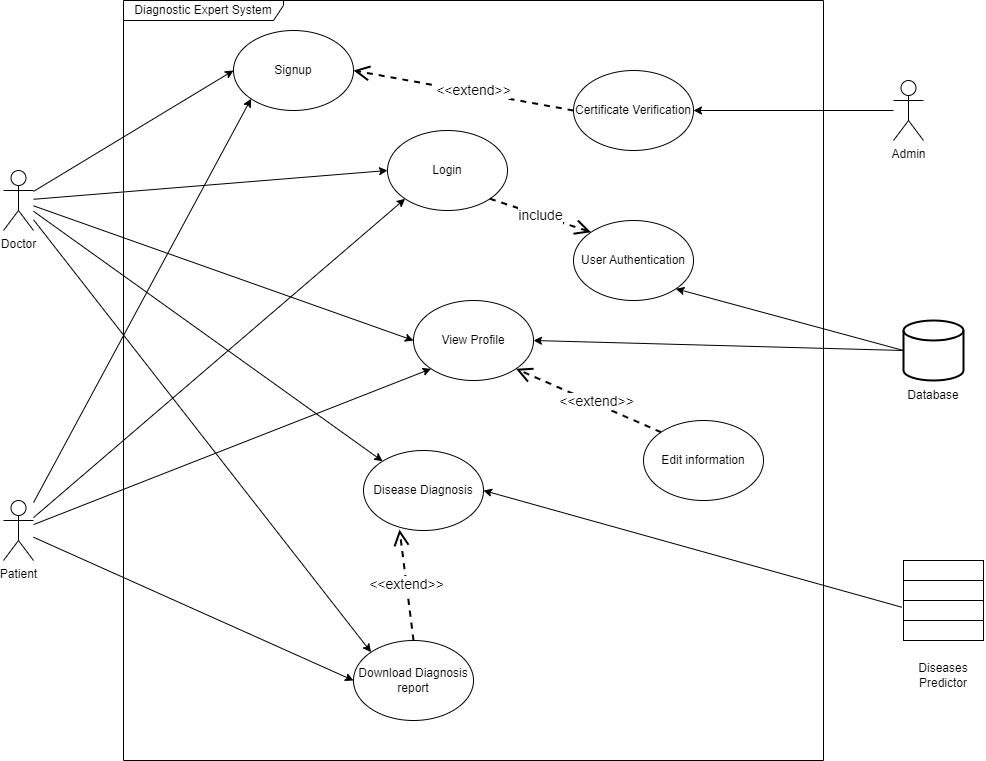

The diagram above was exported from draw.io. Its source (the exported page's mxGraphModel, read from the mxfile embedded in the PNG):
<mxGraphModel dx="1750" dy="2154" grid="1" gridSize="10" guides="1" tooltips="1" connect="1" arrows="1" fold="1" page="1" pageScale="1" pageWidth="827" pageHeight="1169" math="0" shadow="0">
  <root>
    <mxCell id="0" />
    <mxCell id="1" parent="0" />
    <mxCell id="THiizqAPoF9wOP60l3qA-25" style="rounded=0;orthogonalLoop=1;jettySize=auto;html=1;entryX=0;entryY=0.5;entryDx=0;entryDy=0;" parent="1" source="THiizqAPoF9wOP60l3qA-1" target="THiizqAPoF9wOP60l3qA-5" edge="1">
      <mxGeometry relative="1" as="geometry" />
    </mxCell>
    <mxCell id="THiizqAPoF9wOP60l3qA-26" style="rounded=0;orthogonalLoop=1;jettySize=auto;html=1;" parent="1" source="THiizqAPoF9wOP60l3qA-1" target="THiizqAPoF9wOP60l3qA-6" edge="1">
      <mxGeometry relative="1" as="geometry" />
    </mxCell>
    <mxCell id="WZ7u-tJCwtTSpRBeRJy0-2" style="rounded=0;orthogonalLoop=1;jettySize=auto;html=1;entryX=0;entryY=0.5;entryDx=0;entryDy=0;" parent="1" source="THiizqAPoF9wOP60l3qA-1" target="WZ7u-tJCwtTSpRBeRJy0-1" edge="1">
      <mxGeometry relative="1" as="geometry" />
    </mxCell>
    <mxCell id="WZ7u-tJCwtTSpRBeRJy0-4" style="rounded=0;orthogonalLoop=1;jettySize=auto;html=1;entryX=0;entryY=0;entryDx=0;entryDy=0;" parent="1" source="THiizqAPoF9wOP60l3qA-1" target="THiizqAPoF9wOP60l3qA-7" edge="1">
      <mxGeometry relative="1" as="geometry" />
    </mxCell>
    <mxCell id="WZ7u-tJCwtTSpRBeRJy0-10" style="rounded=0;orthogonalLoop=1;jettySize=auto;html=1;entryX=0;entryY=0.5;entryDx=0;entryDy=0;" parent="1" source="THiizqAPoF9wOP60l3qA-1" target="WZ7u-tJCwtTSpRBeRJy0-8" edge="1">
      <mxGeometry relative="1" as="geometry" />
    </mxCell>
    <object label="Doctor" Doctor="" id="THiizqAPoF9wOP60l3qA-1">
      <mxCell style="shape=umlActor;verticalLabelPosition=bottom;verticalAlign=top;html=1;outlineConnect=0;" parent="1" vertex="1">
        <mxGeometry x="30" y="160" width="30" height="60" as="geometry" />
      </mxCell>
    </object>
    <mxCell id="THiizqAPoF9wOP60l3qA-17" style="rounded=0;orthogonalLoop=1;jettySize=auto;html=1;entryX=0;entryY=0.5;entryDx=0;entryDy=0;" parent="1" source="THiizqAPoF9wOP60l3qA-4" target="THiizqAPoF9wOP60l3qA-7" edge="1">
      <mxGeometry relative="1" as="geometry">
        <mxPoint x="240" y="410" as="targetPoint" />
      </mxGeometry>
    </mxCell>
    <mxCell id="THiizqAPoF9wOP60l3qA-27" style="rounded=0;orthogonalLoop=1;jettySize=auto;html=1;entryX=0;entryY=1;entryDx=0;entryDy=0;" parent="1" source="THiizqAPoF9wOP60l3qA-4" target="THiizqAPoF9wOP60l3qA-5" edge="1">
      <mxGeometry relative="1" as="geometry">
        <mxPoint x="290" y="90" as="targetPoint" />
      </mxGeometry>
    </mxCell>
    <mxCell id="WZ7u-tJCwtTSpRBeRJy0-3" style="rounded=0;orthogonalLoop=1;jettySize=auto;html=1;entryX=0;entryY=1;entryDx=0;entryDy=0;" parent="1" source="THiizqAPoF9wOP60l3qA-4" target="WZ7u-tJCwtTSpRBeRJy0-1" edge="1">
      <mxGeometry relative="1" as="geometry" />
    </mxCell>
    <mxCell id="WZ7u-tJCwtTSpRBeRJy0-11" style="rounded=0;orthogonalLoop=1;jettySize=auto;html=1;entryX=0;entryY=1;entryDx=0;entryDy=0;" parent="1" source="THiizqAPoF9wOP60l3qA-4" target="WZ7u-tJCwtTSpRBeRJy0-8" edge="1">
      <mxGeometry relative="1" as="geometry" />
    </mxCell>
    <mxCell id="THiizqAPoF9wOP60l3qA-4" value="Patient" style="shape=umlActor;verticalLabelPosition=bottom;verticalAlign=top;html=1;outlineConnect=0;" parent="1" vertex="1">
      <mxGeometry x="30" y="490" width="30" height="60" as="geometry" />
    </mxCell>
    <mxCell id="THiizqAPoF9wOP60l3qA-5" value="Login" style="ellipse;whiteSpace=wrap;html=1;" parent="1" vertex="1">
      <mxGeometry x="414" y="120" width="120" height="80" as="geometry" />
    </mxCell>
    <mxCell id="THiizqAPoF9wOP60l3qA-6" value="Disease Diagnosis" style="ellipse;whiteSpace=wrap;html=1;" parent="1" vertex="1">
      <mxGeometry x="390" y="440" width="120" height="80" as="geometry" />
    </mxCell>
    <mxCell id="THiizqAPoF9wOP60l3qA-7" value="Download Diagnosis report" style="ellipse;whiteSpace=wrap;html=1;" parent="1" vertex="1">
      <mxGeometry x="380" y="630" width="120" height="80" as="geometry" />
    </mxCell>
    <mxCell id="THiizqAPoF9wOP60l3qA-20" style="rounded=0;orthogonalLoop=1;jettySize=auto;html=1;entryX=1;entryY=1;entryDx=0;entryDy=0;exitX=0;exitY=0.5;exitDx=0;exitDy=0;exitPerimeter=0;" parent="1" source="zOmUBv-HRwkejwHUCP7N-2" target="THiizqAPoF9wOP60l3qA-29" edge="1">
      <mxGeometry relative="1" as="geometry">
        <mxPoint x="920" y="336.01959999484825" as="sourcePoint" />
        <mxPoint x="400" y="39.999999999999886" as="targetPoint" />
      </mxGeometry>
    </mxCell>
    <mxCell id="WZ7u-tJCwtTSpRBeRJy0-5" style="rounded=0;orthogonalLoop=1;jettySize=auto;html=1;entryX=1;entryY=0.5;entryDx=0;entryDy=0;exitX=0;exitY=0.5;exitDx=0;exitDy=0;exitPerimeter=0;" parent="1" source="zOmUBv-HRwkejwHUCP7N-2" target="WZ7u-tJCwtTSpRBeRJy0-1" edge="1">
      <mxGeometry relative="1" as="geometry">
        <mxPoint x="920" y="339.5999999999999" as="sourcePoint" />
      </mxGeometry>
    </mxCell>
    <mxCell id="THiizqAPoF9wOP60l3qA-24" value="&amp;lt;&amp;lt;extend&amp;gt;&amp;gt;" style="endArrow=open;endSize=12;dashed=1;html=1;rounded=0;entryX=0.3;entryY=0.987;entryDx=0;entryDy=0;entryPerimeter=0;exitX=0.5;exitY=0;exitDx=0;exitDy=0;strokeWidth=2;fontSize=14;" parent="1" source="THiizqAPoF9wOP60l3qA-7" target="THiizqAPoF9wOP60l3qA-6" edge="1">
      <mxGeometry x="-0.0012" width="160" relative="1" as="geometry">
        <mxPoint x="290" y="390" as="sourcePoint" />
        <mxPoint x="340" y="540" as="targetPoint" />
        <mxPoint as="offset" />
      </mxGeometry>
    </mxCell>
    <mxCell id="THiizqAPoF9wOP60l3qA-29" value="User Authentication" style="ellipse;whiteSpace=wrap;html=1;" parent="1" vertex="1">
      <mxGeometry x="600" y="210" width="120" height="80" as="geometry" />
    </mxCell>
    <mxCell id="THiizqAPoF9wOP60l3qA-30" value="include" style="endArrow=open;endSize=12;dashed=1;html=1;rounded=0;exitX=1;exitY=1;exitDx=0;exitDy=0;entryX=0;entryY=0;entryDx=0;entryDy=0;strokeWidth=2;fontSize=14;" parent="1" source="THiizqAPoF9wOP60l3qA-5" target="THiizqAPoF9wOP60l3qA-29" edge="1">
      <mxGeometry width="160" relative="1" as="geometry">
        <mxPoint x="400" y="120" as="sourcePoint" />
        <mxPoint x="590" y="90" as="targetPoint" />
      </mxGeometry>
    </mxCell>
    <mxCell id="THiizqAPoF9wOP60l3qA-32" style="rounded=0;orthogonalLoop=1;jettySize=auto;html=1;entryX=1;entryY=0.5;entryDx=0;entryDy=0;exitX=-0.021;exitY=0.584;exitDx=0;exitDy=0;exitPerimeter=0;" parent="1" source="zOmUBv-HRwkejwHUCP7N-9" target="THiizqAPoF9wOP60l3qA-6" edge="1">
      <mxGeometry relative="1" as="geometry">
        <mxPoint x="920" y="595.7647058823527" as="sourcePoint" />
      </mxGeometry>
    </mxCell>
    <mxCell id="THiizqAPoF9wOP60l3qA-35" value="Diagnostic Expert System" style="shape=umlFrame;whiteSpace=wrap;html=1;pointerEvents=0;width=160;height=20;" parent="1" vertex="1">
      <mxGeometry x="150" y="-10" width="700" height="760" as="geometry" />
    </mxCell>
    <mxCell id="WZ7u-tJCwtTSpRBeRJy0-1" value="View Profile" style="ellipse;whiteSpace=wrap;html=1;" parent="1" vertex="1">
      <mxGeometry x="440" y="290" width="120" height="80" as="geometry" />
    </mxCell>
    <mxCell id="WZ7u-tJCwtTSpRBeRJy0-12" style="rounded=0;orthogonalLoop=1;jettySize=auto;html=1;entryX=1;entryY=0.5;entryDx=0;entryDy=0;" parent="1" source="WZ7u-tJCwtTSpRBeRJy0-6" target="WZ7u-tJCwtTSpRBeRJy0-9" edge="1">
      <mxGeometry relative="1" as="geometry">
        <mxPoint x="790" y="150" as="targetPoint" />
      </mxGeometry>
    </mxCell>
    <object label="Admin" Doctor="" id="WZ7u-tJCwtTSpRBeRJy0-6">
      <mxCell style="shape=umlActor;verticalLabelPosition=bottom;verticalAlign=top;html=1;outlineConnect=0;" parent="1" vertex="1">
        <mxGeometry x="920" y="70" width="30" height="60" as="geometry" />
      </mxCell>
    </object>
    <mxCell id="WZ7u-tJCwtTSpRBeRJy0-7" value="&amp;lt;&amp;lt;extend&amp;gt;&amp;gt;" style="endArrow=open;endSize=12;dashed=1;html=1;rounded=0;exitX=0;exitY=0.5;exitDx=0;exitDy=0;entryX=1;entryY=0.5;entryDx=0;entryDy=0;strokeWidth=2;fontSize=14;" parent="1" source="WZ7u-tJCwtTSpRBeRJy0-9" target="WZ7u-tJCwtTSpRBeRJy0-8" edge="1">
      <mxGeometry x="-0.088" y="-2" width="160" relative="1" as="geometry">
        <mxPoint x="600" y="121" as="sourcePoint" />
        <mxPoint x="620" y="60" as="targetPoint" />
        <mxPoint as="offset" />
      </mxGeometry>
    </mxCell>
    <mxCell id="WZ7u-tJCwtTSpRBeRJy0-8" value="Signup" style="ellipse;whiteSpace=wrap;html=1;" parent="1" vertex="1">
      <mxGeometry x="260" y="20" width="120" height="80" as="geometry" />
    </mxCell>
    <mxCell id="WZ7u-tJCwtTSpRBeRJy0-9" value="Certificate Verification" style="ellipse;whiteSpace=wrap;html=1;" parent="1" vertex="1">
      <mxGeometry x="600" y="60" width="120" height="80" as="geometry" />
    </mxCell>
    <mxCell id="WZ7u-tJCwtTSpRBeRJy0-19" value="&amp;lt;&amp;lt;extend&amp;gt;&amp;gt;" style="endArrow=open;endSize=12;dashed=1;html=1;rounded=0;entryX=1;entryY=1;entryDx=0;entryDy=0;strokeWidth=2;fontSize=14;exitX=0;exitY=0;exitDx=0;exitDy=0;" parent="1" source="WZ7u-tJCwtTSpRBeRJy0-20" target="WZ7u-tJCwtTSpRBeRJy0-1" edge="1">
      <mxGeometry x="-0.088" y="-2" width="160" relative="1" as="geometry">
        <mxPoint x="610" y="420" as="sourcePoint" />
        <mxPoint x="530" y="420" as="targetPoint" />
        <mxPoint as="offset" />
      </mxGeometry>
    </mxCell>
    <mxCell id="WZ7u-tJCwtTSpRBeRJy0-20" value="Edit information" style="ellipse;whiteSpace=wrap;html=1;" parent="1" vertex="1">
      <mxGeometry x="670" y="410" width="120" height="80" as="geometry" />
    </mxCell>
    <mxCell id="zOmUBv-HRwkejwHUCP7N-2" value="" style="strokeWidth=2;html=1;shape=mxgraph.flowchart.database;whiteSpace=wrap;" vertex="1" parent="1">
      <mxGeometry x="930" y="310" width="60" height="60" as="geometry" />
    </mxCell>
    <mxCell id="zOmUBv-HRwkejwHUCP7N-5" value="Database" style="text;html=1;strokeColor=none;fillColor=none;align=center;verticalAlign=middle;whiteSpace=wrap;rounded=0;" vertex="1" parent="1">
      <mxGeometry x="930" y="370" width="60" height="30" as="geometry" />
    </mxCell>
    <mxCell id="zOmUBv-HRwkejwHUCP7N-9" value="" style="whiteSpace=wrap;html=1;aspect=fixed;" vertex="1" parent="1">
      <mxGeometry x="930" y="550" width="80" height="80" as="geometry" />
    </mxCell>
    <mxCell id="zOmUBv-HRwkejwHUCP7N-10" value="" style="endArrow=none;html=1;rounded=0;entryX=1;entryY=0.25;entryDx=0;entryDy=0;exitX=0;exitY=0.25;exitDx=0;exitDy=0;" edge="1" parent="1" source="zOmUBv-HRwkejwHUCP7N-9" target="zOmUBv-HRwkejwHUCP7N-9">
      <mxGeometry width="50" height="50" relative="1" as="geometry">
        <mxPoint x="840" y="590" as="sourcePoint" />
        <mxPoint x="890" y="540" as="targetPoint" />
      </mxGeometry>
    </mxCell>
    <mxCell id="zOmUBv-HRwkejwHUCP7N-11" value="" style="endArrow=none;html=1;rounded=0;entryX=1;entryY=0.5;entryDx=0;entryDy=0;exitX=0;exitY=0.5;exitDx=0;exitDy=0;" edge="1" parent="1" source="zOmUBv-HRwkejwHUCP7N-9" target="zOmUBv-HRwkejwHUCP7N-9">
      <mxGeometry width="50" height="50" relative="1" as="geometry">
        <mxPoint x="930" y="590" as="sourcePoint" />
        <mxPoint x="1010" y="589.77" as="targetPoint" />
      </mxGeometry>
    </mxCell>
    <mxCell id="zOmUBv-HRwkejwHUCP7N-12" value="" style="endArrow=none;html=1;rounded=0;entryX=1;entryY=0.75;entryDx=0;entryDy=0;exitX=0;exitY=0.75;exitDx=0;exitDy=0;" edge="1" parent="1" source="zOmUBv-HRwkejwHUCP7N-9" target="zOmUBv-HRwkejwHUCP7N-9">
      <mxGeometry width="50" height="50" relative="1" as="geometry">
        <mxPoint x="930" y="610" as="sourcePoint" />
        <mxPoint x="1010" y="610" as="targetPoint" />
      </mxGeometry>
    </mxCell>
    <mxCell id="zOmUBv-HRwkejwHUCP7N-13" value="Diseases Predictor" style="text;html=1;strokeColor=none;fillColor=none;align=center;verticalAlign=middle;whiteSpace=wrap;rounded=0;" vertex="1" parent="1">
      <mxGeometry x="940" y="650" width="60" height="30" as="geometry" />
    </mxCell>
  </root>
</mxGraphModel>